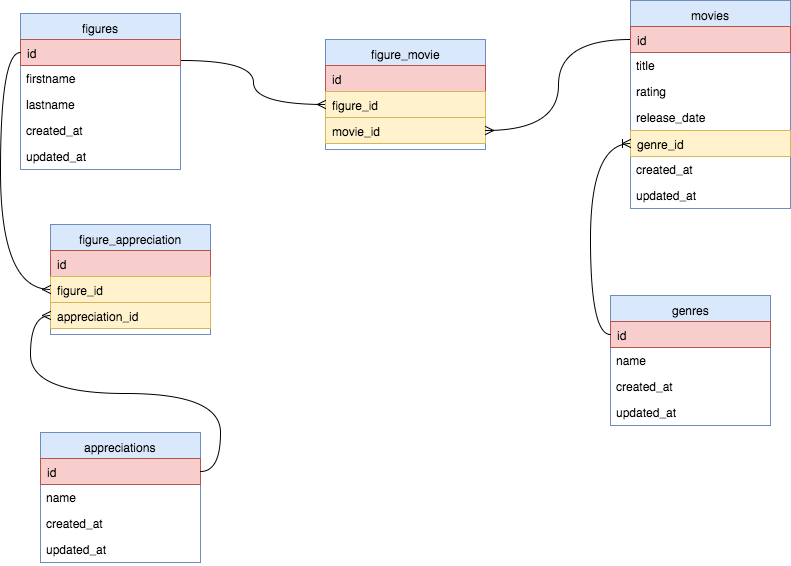

The diagram above was exported from draw.io. Its source (the exported page's mxGraphModel, read from the mxfile embedded in the PNG):
<mxGraphModel dx="1577" dy="998" grid="1" gridSize="10" guides="1" tooltips="1" connect="1" arrows="1" fold="1" page="1" pageScale="1" pageWidth="850" pageHeight="1100" background="#ffffff" math="0" shadow="0">
  <root>
    <mxCell id="0" />
    <mxCell id="1" parent="0" />
    <mxCell id="2" value="figures" style="swimlane;html=1;fontStyle=0;childLayout=stackLayout;horizontal=1;startSize=26;fillColor=#dae8fc;horizontalStack=0;resizeParent=1;resizeLast=0;collapsible=1;marginBottom=0;swimlaneFillColor=#ffffff;align=center;strokeColor=#6c8ebf;" parent="1" vertex="1">
      <mxGeometry x="40" y="193" width="160" height="156" as="geometry" />
    </mxCell>
    <mxCell id="3" value="id" style="text;html=1;strokeColor=#b85450;fillColor=#f8cecc;spacingLeft=4;spacingRight=4;whiteSpace=wrap;overflow=hidden;rotatable=0;points=[[0,0.5],[1,0.5]];portConstraint=eastwest;" parent="2" vertex="1">
      <mxGeometry y="26" width="160" height="26" as="geometry" />
    </mxCell>
    <mxCell id="4" value="firstname" style="text;html=1;strokeColor=none;fillColor=none;spacingLeft=4;spacingRight=4;whiteSpace=wrap;overflow=hidden;rotatable=0;points=[[0,0.5],[1,0.5]];portConstraint=eastwest;" parent="2" vertex="1">
      <mxGeometry y="52" width="160" height="26" as="geometry" />
    </mxCell>
    <mxCell id="5" value="lastname" style="text;html=1;strokeColor=none;fillColor=none;spacingLeft=4;spacingRight=4;whiteSpace=wrap;overflow=hidden;rotatable=0;points=[[0,0.5],[1,0.5]];portConstraint=eastwest;" parent="2" vertex="1">
      <mxGeometry y="78" width="160" height="26" as="geometry" />
    </mxCell>
    <mxCell id="6" value="created_at" style="text;html=1;strokeColor=none;fillColor=none;spacingLeft=4;spacingRight=4;whiteSpace=wrap;overflow=hidden;rotatable=0;points=[[0,0.5],[1,0.5]];portConstraint=eastwest;" parent="2" vertex="1">
      <mxGeometry y="104" width="160" height="26" as="geometry" />
    </mxCell>
    <mxCell id="7" value="updated_at" style="text;html=1;strokeColor=none;fillColor=none;spacingLeft=4;spacingRight=4;whiteSpace=wrap;overflow=hidden;rotatable=0;points=[[0,0.5],[1,0.5]];portConstraint=eastwest;" parent="2" vertex="1">
      <mxGeometry y="130" width="160" height="26" as="geometry" />
    </mxCell>
    <mxCell id="8" value="movies" style="swimlane;html=1;fontStyle=0;childLayout=stackLayout;horizontal=1;startSize=26;fillColor=#dae8fc;horizontalStack=0;resizeParent=1;resizeLast=0;collapsible=1;marginBottom=0;swimlaneFillColor=#ffffff;align=center;strokeColor=#6c8ebf;" parent="1" vertex="1">
      <mxGeometry x="650" y="180" width="160" height="208" as="geometry" />
    </mxCell>
    <mxCell id="14" value="id" style="text;html=1;strokeColor=#b85450;fillColor=#f8cecc;spacingLeft=4;spacingRight=4;whiteSpace=wrap;overflow=hidden;rotatable=0;points=[[0,0.5],[1,0.5]];portConstraint=eastwest;" parent="8" vertex="1">
      <mxGeometry y="26" width="160" height="26" as="geometry" />
    </mxCell>
    <mxCell id="9" value="title" style="text;html=1;strokeColor=none;fillColor=none;spacingLeft=4;spacingRight=4;whiteSpace=wrap;overflow=hidden;rotatable=0;points=[[0,0.5],[1,0.5]];portConstraint=eastwest;" parent="8" vertex="1">
      <mxGeometry y="52" width="160" height="26" as="geometry" />
    </mxCell>
    <mxCell id="10" value="rating" style="text;html=1;strokeColor=none;fillColor=none;spacingLeft=4;spacingRight=4;whiteSpace=wrap;overflow=hidden;rotatable=0;points=[[0,0.5],[1,0.5]];portConstraint=eastwest;" parent="8" vertex="1">
      <mxGeometry y="78" width="160" height="26" as="geometry" />
    </mxCell>
    <mxCell id="11" value="release_date" style="text;html=1;strokeColor=none;fillColor=none;spacingLeft=4;spacingRight=4;whiteSpace=wrap;overflow=hidden;rotatable=0;points=[[0,0.5],[1,0.5]];portConstraint=eastwest;" parent="8" vertex="1">
      <mxGeometry y="104" width="160" height="26" as="geometry" />
    </mxCell>
    <mxCell id="32" value="genre_id" style="text;html=1;strokeColor=#d6b656;fillColor=#fff2cc;spacingLeft=4;spacingRight=4;whiteSpace=wrap;overflow=hidden;rotatable=0;points=[[0,0.5],[1,0.5]];portConstraint=eastwest;" parent="8" vertex="1">
      <mxGeometry y="130" width="160" height="26" as="geometry" />
    </mxCell>
    <mxCell id="12" value="created_at" style="text;html=1;strokeColor=none;fillColor=none;spacingLeft=4;spacingRight=4;whiteSpace=wrap;overflow=hidden;rotatable=0;points=[[0,0.5],[1,0.5]];portConstraint=eastwest;" parent="8" vertex="1">
      <mxGeometry y="156" width="160" height="26" as="geometry" />
    </mxCell>
    <mxCell id="13" value="updated_at" style="text;html=1;strokeColor=none;fillColor=none;spacingLeft=4;spacingRight=4;whiteSpace=wrap;overflow=hidden;rotatable=0;points=[[0,0.5],[1,0.5]];portConstraint=eastwest;" parent="8" vertex="1">
      <mxGeometry y="182" width="160" height="26" as="geometry" />
    </mxCell>
    <mxCell id="23" value="figure_movie" style="swimlane;html=1;fontStyle=0;childLayout=stackLayout;horizontal=1;startSize=26;fillColor=#dae8fc;horizontalStack=0;resizeParent=1;resizeLast=0;collapsible=1;marginBottom=0;swimlaneFillColor=#ffffff;align=center;strokeColor=#6c8ebf;" parent="1" vertex="1">
      <mxGeometry x="345" y="219" width="160" height="110" as="geometry" />
    </mxCell>
    <mxCell id="24" value="id" style="text;html=1;strokeColor=#b85450;fillColor=#f8cecc;spacingLeft=4;spacingRight=4;whiteSpace=wrap;overflow=hidden;rotatable=0;points=[[0,0.5],[1,0.5]];portConstraint=eastwest;" parent="23" vertex="1">
      <mxGeometry y="26" width="160" height="26" as="geometry" />
    </mxCell>
    <mxCell id="25" value="figure_id" style="text;html=1;strokeColor=#d6b656;fillColor=#fff2cc;spacingLeft=4;spacingRight=4;whiteSpace=wrap;overflow=hidden;rotatable=0;points=[[0,0.5],[1,0.5]];portConstraint=eastwest;" parent="23" vertex="1">
      <mxGeometry y="52" width="160" height="26" as="geometry" />
    </mxCell>
    <mxCell id="26" value="movie_id" style="text;html=1;strokeColor=#d6b656;fillColor=#fff2cc;spacingLeft=4;spacingRight=4;whiteSpace=wrap;overflow=hidden;rotatable=0;points=[[0,0.5],[1,0.5]];portConstraint=eastwest;" parent="23" vertex="1">
      <mxGeometry y="78" width="160" height="26" as="geometry" />
    </mxCell>
    <mxCell id="30" style="edgeStyle=orthogonalEdgeStyle;rounded=0;html=1;exitX=0;exitY=0.5;entryX=1.006;entryY=0.795;entryPerimeter=0;startArrow=ERmany;startFill=0;endArrow=none;endFill=0;jettySize=auto;orthogonalLoop=1;curved=1;" parent="1" source="25" target="3" edge="1">
      <mxGeometry relative="1" as="geometry" />
    </mxCell>
    <mxCell id="31" style="edgeStyle=orthogonalEdgeStyle;curved=1;rounded=0;html=1;exitX=0;exitY=0.5;entryX=1;entryY=0.5;startArrow=none;startFill=0;endArrow=ERmany;endFill=0;jettySize=auto;orthogonalLoop=1;" parent="1" source="14" target="26" edge="1">
      <mxGeometry relative="1" as="geometry" />
    </mxCell>
    <mxCell id="33" value="genres" style="swimlane;html=1;fontStyle=0;childLayout=stackLayout;horizontal=1;startSize=26;fillColor=#dae8fc;horizontalStack=0;resizeParent=1;resizeLast=0;collapsible=1;marginBottom=0;swimlaneFillColor=#ffffff;align=center;strokeColor=#6c8ebf;" parent="1" vertex="1">
      <mxGeometry x="630" y="475" width="160" height="130" as="geometry" />
    </mxCell>
    <mxCell id="40" value="id" style="text;html=1;strokeColor=#b85450;fillColor=#f8cecc;spacingLeft=4;spacingRight=4;whiteSpace=wrap;overflow=hidden;rotatable=0;points=[[0,0.5],[1,0.5]];portConstraint=eastwest;" parent="33" vertex="1">
      <mxGeometry y="26" width="160" height="26" as="geometry" />
    </mxCell>
    <mxCell id="34" value="name" style="text;html=1;strokeColor=none;fillColor=none;spacingLeft=4;spacingRight=4;whiteSpace=wrap;overflow=hidden;rotatable=0;points=[[0,0.5],[1,0.5]];portConstraint=eastwest;" parent="33" vertex="1">
      <mxGeometry y="52" width="160" height="26" as="geometry" />
    </mxCell>
    <mxCell id="35" value="created_at" style="text;html=1;strokeColor=none;fillColor=none;spacingLeft=4;spacingRight=4;whiteSpace=wrap;overflow=hidden;rotatable=0;points=[[0,0.5],[1,0.5]];portConstraint=eastwest;" parent="33" vertex="1">
      <mxGeometry y="78" width="160" height="26" as="geometry" />
    </mxCell>
    <mxCell id="36" value="updated_at" style="text;html=1;strokeColor=none;fillColor=none;spacingLeft=4;spacingRight=4;whiteSpace=wrap;overflow=hidden;rotatable=0;points=[[0,0.5],[1,0.5]];portConstraint=eastwest;" parent="33" vertex="1">
      <mxGeometry y="104" width="160" height="26" as="geometry" />
    </mxCell>
    <mxCell id="41" style="edgeStyle=orthogonalEdgeStyle;curved=1;rounded=0;html=1;exitX=0;exitY=0.5;entryX=0;entryY=0.5;startArrow=none;startFill=0;endArrow=ERoneToMany;endFill=0;jettySize=auto;orthogonalLoop=1;" parent="1" source="40" target="32" edge="1">
      <mxGeometry relative="1" as="geometry" />
    </mxCell>
    <mxCell id="42" value="appreciations" style="swimlane;html=1;fontStyle=0;childLayout=stackLayout;horizontal=1;startSize=26;fillColor=#dae8fc;horizontalStack=0;resizeParent=1;resizeLast=0;collapsible=1;marginBottom=0;swimlaneFillColor=#ffffff;align=center;strokeColor=#6c8ebf;" parent="1" vertex="1">
      <mxGeometry x="60" y="612" width="160" height="130" as="geometry" />
    </mxCell>
    <mxCell id="43" value="id" style="text;html=1;strokeColor=#b85450;fillColor=#f8cecc;spacingLeft=4;spacingRight=4;whiteSpace=wrap;overflow=hidden;rotatable=0;points=[[0,0.5],[1,0.5]];portConstraint=eastwest;" parent="42" vertex="1">
      <mxGeometry y="26" width="160" height="26" as="geometry" />
    </mxCell>
    <mxCell id="44" value="name" style="text;html=1;strokeColor=none;fillColor=none;spacingLeft=4;spacingRight=4;whiteSpace=wrap;overflow=hidden;rotatable=0;points=[[0,0.5],[1,0.5]];portConstraint=eastwest;" parent="42" vertex="1">
      <mxGeometry y="52" width="160" height="26" as="geometry" />
    </mxCell>
    <mxCell id="45" value="created_at" style="text;html=1;strokeColor=none;fillColor=none;spacingLeft=4;spacingRight=4;whiteSpace=wrap;overflow=hidden;rotatable=0;points=[[0,0.5],[1,0.5]];portConstraint=eastwest;" parent="42" vertex="1">
      <mxGeometry y="78" width="160" height="26" as="geometry" />
    </mxCell>
    <mxCell id="46" value="updated_at" style="text;html=1;strokeColor=none;fillColor=none;spacingLeft=4;spacingRight=4;whiteSpace=wrap;overflow=hidden;rotatable=0;points=[[0,0.5],[1,0.5]];portConstraint=eastwest;" parent="42" vertex="1">
      <mxGeometry y="104" width="160" height="26" as="geometry" />
    </mxCell>
    <mxCell id="48" value="figure_appreciation" style="swimlane;html=1;fontStyle=0;childLayout=stackLayout;horizontal=1;startSize=26;fillColor=#dae8fc;horizontalStack=0;resizeParent=1;resizeLast=0;collapsible=1;marginBottom=0;swimlaneFillColor=#ffffff;align=center;strokeColor=#6c8ebf;" parent="1" vertex="1">
      <mxGeometry x="70" y="404" width="160" height="110" as="geometry" />
    </mxCell>
    <mxCell id="49" value="id" style="text;html=1;strokeColor=#b85450;fillColor=#f8cecc;spacingLeft=4;spacingRight=4;whiteSpace=wrap;overflow=hidden;rotatable=0;points=[[0,0.5],[1,0.5]];portConstraint=eastwest;" parent="48" vertex="1">
      <mxGeometry y="26" width="160" height="26" as="geometry" />
    </mxCell>
    <mxCell id="50" value="figure_id" style="text;html=1;strokeColor=#d6b656;fillColor=#fff2cc;spacingLeft=4;spacingRight=4;whiteSpace=wrap;overflow=hidden;rotatable=0;points=[[0,0.5],[1,0.5]];portConstraint=eastwest;" parent="48" vertex="1">
      <mxGeometry y="52" width="160" height="26" as="geometry" />
    </mxCell>
    <mxCell id="51" value="appreciation_id" style="text;html=1;strokeColor=#d6b656;fillColor=#fff2cc;spacingLeft=4;spacingRight=4;whiteSpace=wrap;overflow=hidden;rotatable=0;points=[[0,0.5],[1,0.5]];portConstraint=eastwest;" parent="48" vertex="1">
      <mxGeometry y="78" width="160" height="26" as="geometry" />
    </mxCell>
    <mxCell id="52" style="edgeStyle=orthogonalEdgeStyle;curved=1;rounded=0;html=1;exitX=1;exitY=0.5;startArrow=none;startFill=0;endArrow=ERmany;endFill=0;jettySize=auto;orthogonalLoop=1;" parent="1" source="43" target="51" edge="1">
      <mxGeometry relative="1" as="geometry" />
    </mxCell>
    <mxCell id="53" style="edgeStyle=orthogonalEdgeStyle;curved=1;rounded=0;html=1;exitX=0;exitY=0.5;entryX=0;entryY=0.5;startArrow=none;startFill=0;endArrow=ERmany;endFill=0;jettySize=auto;orthogonalLoop=1;" parent="1" source="3" target="50" edge="1">
      <mxGeometry relative="1" as="geometry" />
    </mxCell>
  </root>
</mxGraphModel>